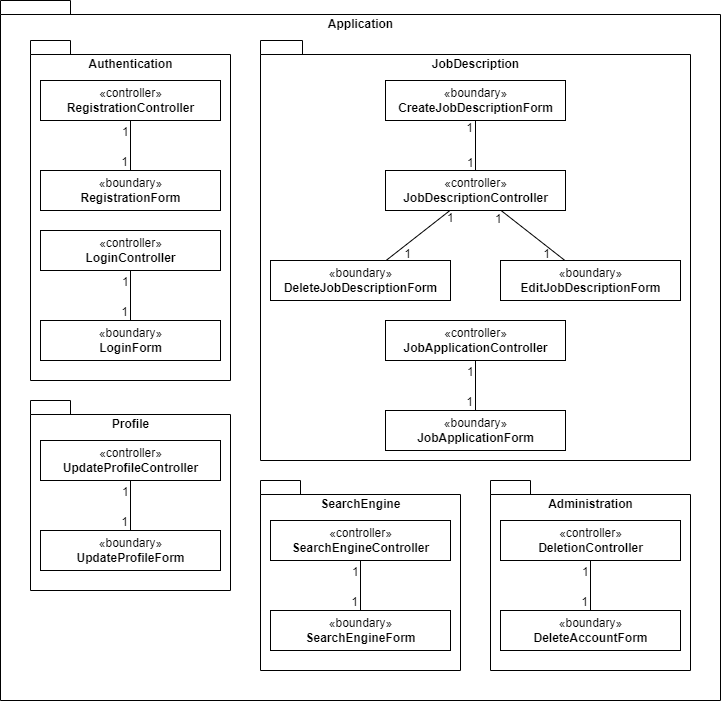

The diagram above was exported from draw.io. Its source (the exported page's mxGraphModel, read from the mxfile embedded in the PNG):
<mxGraphModel dx="865" dy="456" grid="1" gridSize="10" guides="1" tooltips="1" connect="1" arrows="1" fold="1" page="1" pageScale="1" pageWidth="850" pageHeight="1100" math="0" shadow="0">
  <root>
    <mxCell id="0" />
    <mxCell id="1" parent="0" />
    <mxCell id="scADbMteRfZv8bwAQHpa-2" value="Application" style="shape=folder;fontStyle=1;spacingTop=10;tabWidth=40;tabHeight=14;tabPosition=left;html=1;verticalAlign=top;align=center;" vertex="1" parent="1">
      <mxGeometry x="170" y="70" width="720" height="700" as="geometry" />
    </mxCell>
    <mxCell id="scADbMteRfZv8bwAQHpa-7" value="Authentication" style="shape=folder;fontStyle=1;spacingTop=10;tabWidth=40;tabHeight=14;tabPosition=left;html=1;verticalAlign=top;" vertex="1" parent="1">
      <mxGeometry x="200" y="110" width="200" height="340" as="geometry" />
    </mxCell>
    <mxCell id="scADbMteRfZv8bwAQHpa-5" value="«controller»&lt;br&gt;&lt;b&gt;RegistrationController&lt;/b&gt;" style="html=1;" vertex="1" parent="1">
      <mxGeometry x="210" y="150" width="180" height="40" as="geometry" />
    </mxCell>
    <mxCell id="scADbMteRfZv8bwAQHpa-9" value="«boundary»&lt;br&gt;&lt;b&gt;RegistrationForm&lt;/b&gt;" style="html=1;" vertex="1" parent="1">
      <mxGeometry x="210" y="240" width="180" height="40" as="geometry" />
    </mxCell>
    <mxCell id="scADbMteRfZv8bwAQHpa-14" value="" style="endArrow=none;html=1;rounded=0;" edge="1" parent="1" source="scADbMteRfZv8bwAQHpa-5" target="scADbMteRfZv8bwAQHpa-9">
      <mxGeometry relative="1" as="geometry">
        <mxPoint x="400" y="270" as="sourcePoint" />
        <mxPoint x="560" y="270" as="targetPoint" />
      </mxGeometry>
    </mxCell>
    <mxCell id="scADbMteRfZv8bwAQHpa-15" value="1" style="resizable=0;html=1;align=left;verticalAlign=bottom;" connectable="0" vertex="1" parent="scADbMteRfZv8bwAQHpa-14">
      <mxGeometry x="-1" relative="1" as="geometry">
        <mxPoint x="-10" y="20" as="offset" />
      </mxGeometry>
    </mxCell>
    <mxCell id="scADbMteRfZv8bwAQHpa-16" value="1" style="resizable=0;html=1;align=right;verticalAlign=bottom;" connectable="0" vertex="1" parent="scADbMteRfZv8bwAQHpa-14">
      <mxGeometry x="1" relative="1" as="geometry">
        <mxPoint x="-2" as="offset" />
      </mxGeometry>
    </mxCell>
    <mxCell id="scADbMteRfZv8bwAQHpa-17" value="«controller»&lt;br&gt;&lt;b&gt;LoginController&lt;/b&gt;" style="html=1;" vertex="1" parent="1">
      <mxGeometry x="210" y="300" width="180" height="40" as="geometry" />
    </mxCell>
    <mxCell id="scADbMteRfZv8bwAQHpa-18" value="«boundary»&lt;br&gt;&lt;b&gt;LoginForm&lt;/b&gt;" style="html=1;" vertex="1" parent="1">
      <mxGeometry x="210" y="390" width="180" height="40" as="geometry" />
    </mxCell>
    <mxCell id="scADbMteRfZv8bwAQHpa-19" value="" style="endArrow=none;html=1;rounded=0;" edge="1" source="scADbMteRfZv8bwAQHpa-17" target="scADbMteRfZv8bwAQHpa-18" parent="1">
      <mxGeometry relative="1" as="geometry">
        <mxPoint x="400" y="420" as="sourcePoint" />
        <mxPoint x="560" y="420" as="targetPoint" />
      </mxGeometry>
    </mxCell>
    <mxCell id="scADbMteRfZv8bwAQHpa-20" value="1" style="resizable=0;html=1;align=left;verticalAlign=bottom;" connectable="0" vertex="1" parent="scADbMteRfZv8bwAQHpa-19">
      <mxGeometry x="-1" relative="1" as="geometry">
        <mxPoint x="-10" y="20" as="offset" />
      </mxGeometry>
    </mxCell>
    <mxCell id="scADbMteRfZv8bwAQHpa-21" value="1" style="resizable=0;html=1;align=right;verticalAlign=bottom;" connectable="0" vertex="1" parent="scADbMteRfZv8bwAQHpa-19">
      <mxGeometry x="1" relative="1" as="geometry">
        <mxPoint x="-2" as="offset" />
      </mxGeometry>
    </mxCell>
    <mxCell id="scADbMteRfZv8bwAQHpa-22" value="Profile" style="shape=folder;fontStyle=1;spacingTop=10;tabWidth=40;tabHeight=14;tabPosition=left;html=1;verticalAlign=top;" vertex="1" parent="1">
      <mxGeometry x="200" y="470" width="200" height="190" as="geometry" />
    </mxCell>
    <mxCell id="scADbMteRfZv8bwAQHpa-23" value="«controller»&lt;br&gt;&lt;b&gt;UpdateProfileController&lt;/b&gt;" style="html=1;" vertex="1" parent="1">
      <mxGeometry x="210" y="510" width="180" height="40" as="geometry" />
    </mxCell>
    <mxCell id="scADbMteRfZv8bwAQHpa-24" value="«boundary»&lt;br&gt;&lt;b&gt;UpdateProfileForm&lt;/b&gt;" style="html=1;" vertex="1" parent="1">
      <mxGeometry x="210" y="600" width="180" height="40" as="geometry" />
    </mxCell>
    <mxCell id="scADbMteRfZv8bwAQHpa-25" value="" style="endArrow=none;html=1;rounded=0;" edge="1" source="scADbMteRfZv8bwAQHpa-23" target="scADbMteRfZv8bwAQHpa-24" parent="1">
      <mxGeometry relative="1" as="geometry">
        <mxPoint x="400" y="630" as="sourcePoint" />
        <mxPoint x="560" y="630" as="targetPoint" />
      </mxGeometry>
    </mxCell>
    <mxCell id="scADbMteRfZv8bwAQHpa-26" value="1" style="resizable=0;html=1;align=left;verticalAlign=bottom;" connectable="0" vertex="1" parent="scADbMteRfZv8bwAQHpa-25">
      <mxGeometry x="-1" relative="1" as="geometry">
        <mxPoint x="-10" y="20" as="offset" />
      </mxGeometry>
    </mxCell>
    <mxCell id="scADbMteRfZv8bwAQHpa-27" value="1" style="resizable=0;html=1;align=right;verticalAlign=bottom;" connectable="0" vertex="1" parent="scADbMteRfZv8bwAQHpa-25">
      <mxGeometry x="1" relative="1" as="geometry">
        <mxPoint x="-2" as="offset" />
      </mxGeometry>
    </mxCell>
    <mxCell id="scADbMteRfZv8bwAQHpa-29" value="JobDescription" style="shape=folder;fontStyle=1;spacingTop=10;tabWidth=40;tabHeight=14;tabPosition=left;html=1;verticalAlign=top;" vertex="1" parent="1">
      <mxGeometry x="430" y="110" width="430" height="420" as="geometry" />
    </mxCell>
    <mxCell id="scADbMteRfZv8bwAQHpa-30" value="«controller»&lt;br&gt;&lt;b&gt;JobDescriptionController&lt;/b&gt;" style="html=1;" vertex="1" parent="1">
      <mxGeometry x="555" y="240" width="180" height="40" as="geometry" />
    </mxCell>
    <mxCell id="scADbMteRfZv8bwAQHpa-31" value="«boundary»&lt;br&gt;&lt;b&gt;CreateJobDescriptionForm&lt;/b&gt;" style="html=1;" vertex="1" parent="1">
      <mxGeometry x="555" y="150" width="180" height="40" as="geometry" />
    </mxCell>
    <mxCell id="scADbMteRfZv8bwAQHpa-32" value="" style="endArrow=none;html=1;rounded=0;" edge="1" source="scADbMteRfZv8bwAQHpa-30" target="scADbMteRfZv8bwAQHpa-31" parent="1">
      <mxGeometry relative="1" as="geometry">
        <mxPoint x="630" y="270" as="sourcePoint" />
        <mxPoint x="790" y="270" as="targetPoint" />
      </mxGeometry>
    </mxCell>
    <mxCell id="scADbMteRfZv8bwAQHpa-33" value="1" style="resizable=0;html=1;align=left;verticalAlign=bottom;" connectable="0" vertex="1" parent="scADbMteRfZv8bwAQHpa-32">
      <mxGeometry x="-1" relative="1" as="geometry">
        <mxPoint x="-10" y="1" as="offset" />
      </mxGeometry>
    </mxCell>
    <mxCell id="scADbMteRfZv8bwAQHpa-34" value="1" style="resizable=0;html=1;align=right;verticalAlign=bottom;" connectable="0" vertex="1" parent="scADbMteRfZv8bwAQHpa-32">
      <mxGeometry x="1" relative="1" as="geometry">
        <mxPoint x="-2" y="16" as="offset" />
      </mxGeometry>
    </mxCell>
    <mxCell id="scADbMteRfZv8bwAQHpa-35" value="«boundary»&lt;br&gt;&lt;b&gt;EditJobDescriptionForm&lt;/b&gt;" style="html=1;" vertex="1" parent="1">
      <mxGeometry x="670" y="330" width="180" height="40" as="geometry" />
    </mxCell>
    <mxCell id="scADbMteRfZv8bwAQHpa-36" value="" style="endArrow=none;html=1;rounded=0;" edge="1" parent="1" source="scADbMteRfZv8bwAQHpa-30" target="scADbMteRfZv8bwAQHpa-35">
      <mxGeometry relative="1" as="geometry">
        <mxPoint x="655" y="250" as="sourcePoint" />
        <mxPoint x="655" y="200" as="targetPoint" />
      </mxGeometry>
    </mxCell>
    <mxCell id="scADbMteRfZv8bwAQHpa-37" value="1" style="resizable=0;html=1;align=left;verticalAlign=bottom;" connectable="0" vertex="1" parent="scADbMteRfZv8bwAQHpa-36">
      <mxGeometry x="-1" relative="1" as="geometry">
        <mxPoint x="-8" y="17" as="offset" />
      </mxGeometry>
    </mxCell>
    <mxCell id="scADbMteRfZv8bwAQHpa-38" value="1" style="resizable=0;html=1;align=right;verticalAlign=bottom;" connectable="0" vertex="1" parent="scADbMteRfZv8bwAQHpa-36">
      <mxGeometry x="1" relative="1" as="geometry">
        <mxPoint x="-14" y="2" as="offset" />
      </mxGeometry>
    </mxCell>
    <mxCell id="scADbMteRfZv8bwAQHpa-39" value="«boundary»&lt;br&gt;&lt;b&gt;DeleteJobDescriptionForm&lt;/b&gt;" style="html=1;" vertex="1" parent="1">
      <mxGeometry x="440" y="330" width="180" height="40" as="geometry" />
    </mxCell>
    <mxCell id="scADbMteRfZv8bwAQHpa-40" value="" style="endArrow=none;html=1;rounded=0;" edge="1" parent="1" source="scADbMteRfZv8bwAQHpa-30" target="scADbMteRfZv8bwAQHpa-39">
      <mxGeometry relative="1" as="geometry">
        <mxPoint x="678" y="290" as="sourcePoint" />
        <mxPoint x="747.0000000000002" y="350" as="targetPoint" />
      </mxGeometry>
    </mxCell>
    <mxCell id="scADbMteRfZv8bwAQHpa-41" value="1" style="resizable=0;html=1;align=left;verticalAlign=bottom;" connectable="0" vertex="1" parent="scADbMteRfZv8bwAQHpa-40">
      <mxGeometry x="-1" relative="1" as="geometry">
        <mxPoint x="-4" y="16" as="offset" />
      </mxGeometry>
    </mxCell>
    <mxCell id="scADbMteRfZv8bwAQHpa-42" value="1" style="resizable=0;html=1;align=right;verticalAlign=bottom;" connectable="0" vertex="1" parent="scADbMteRfZv8bwAQHpa-40">
      <mxGeometry x="1" relative="1" as="geometry">
        <mxPoint x="25" y="2" as="offset" />
      </mxGeometry>
    </mxCell>
    <mxCell id="scADbMteRfZv8bwAQHpa-43" value="«controller»&lt;br&gt;&lt;b&gt;JobApplicationController&lt;/b&gt;" style="html=1;" vertex="1" parent="1">
      <mxGeometry x="555" y="390" width="180" height="40" as="geometry" />
    </mxCell>
    <mxCell id="scADbMteRfZv8bwAQHpa-44" value="«boundary»&lt;br&gt;&lt;b&gt;JobApplicationForm&lt;/b&gt;" style="html=1;" vertex="1" parent="1">
      <mxGeometry x="555" y="480" width="180" height="40" as="geometry" />
    </mxCell>
    <mxCell id="scADbMteRfZv8bwAQHpa-45" value="" style="endArrow=none;html=1;rounded=0;" edge="1" source="scADbMteRfZv8bwAQHpa-43" target="scADbMteRfZv8bwAQHpa-44" parent="1">
      <mxGeometry relative="1" as="geometry">
        <mxPoint x="745" y="510" as="sourcePoint" />
        <mxPoint x="905" y="510" as="targetPoint" />
      </mxGeometry>
    </mxCell>
    <mxCell id="scADbMteRfZv8bwAQHpa-46" value="1" style="resizable=0;html=1;align=left;verticalAlign=bottom;" connectable="0" vertex="1" parent="scADbMteRfZv8bwAQHpa-45">
      <mxGeometry x="-1" relative="1" as="geometry">
        <mxPoint x="-10" y="20" as="offset" />
      </mxGeometry>
    </mxCell>
    <mxCell id="scADbMteRfZv8bwAQHpa-47" value="1" style="resizable=0;html=1;align=right;verticalAlign=bottom;" connectable="0" vertex="1" parent="scADbMteRfZv8bwAQHpa-45">
      <mxGeometry x="1" relative="1" as="geometry">
        <mxPoint x="-2" as="offset" />
      </mxGeometry>
    </mxCell>
    <mxCell id="scADbMteRfZv8bwAQHpa-49" value="SearchEngine" style="shape=folder;fontStyle=1;spacingTop=10;tabWidth=40;tabHeight=14;tabPosition=left;html=1;verticalAlign=top;" vertex="1" parent="1">
      <mxGeometry x="430" y="550" width="200" height="190" as="geometry" />
    </mxCell>
    <mxCell id="scADbMteRfZv8bwAQHpa-50" value="Administration" style="shape=folder;fontStyle=1;spacingTop=10;tabWidth=40;tabHeight=14;tabPosition=left;html=1;verticalAlign=top;" vertex="1" parent="1">
      <mxGeometry x="660" y="550" width="200" height="190" as="geometry" />
    </mxCell>
    <mxCell id="scADbMteRfZv8bwAQHpa-51" value="«controller»&lt;br&gt;&lt;b&gt;SearchEngineController&lt;/b&gt;" style="html=1;" vertex="1" parent="1">
      <mxGeometry x="440" y="590" width="180" height="40" as="geometry" />
    </mxCell>
    <mxCell id="scADbMteRfZv8bwAQHpa-52" value="«boundary»&lt;br&gt;&lt;b&gt;SearchEngineForm&lt;/b&gt;" style="html=1;" vertex="1" parent="1">
      <mxGeometry x="440" y="680" width="180" height="40" as="geometry" />
    </mxCell>
    <mxCell id="scADbMteRfZv8bwAQHpa-53" value="" style="endArrow=none;html=1;rounded=0;" edge="1" source="scADbMteRfZv8bwAQHpa-51" target="scADbMteRfZv8bwAQHpa-52" parent="1">
      <mxGeometry relative="1" as="geometry">
        <mxPoint x="630" y="710" as="sourcePoint" />
        <mxPoint x="790" y="710" as="targetPoint" />
      </mxGeometry>
    </mxCell>
    <mxCell id="scADbMteRfZv8bwAQHpa-54" value="1" style="resizable=0;html=1;align=left;verticalAlign=bottom;" connectable="0" vertex="1" parent="scADbMteRfZv8bwAQHpa-53">
      <mxGeometry x="-1" relative="1" as="geometry">
        <mxPoint x="-10" y="20" as="offset" />
      </mxGeometry>
    </mxCell>
    <mxCell id="scADbMteRfZv8bwAQHpa-55" value="1" style="resizable=0;html=1;align=right;verticalAlign=bottom;" connectable="0" vertex="1" parent="scADbMteRfZv8bwAQHpa-53">
      <mxGeometry x="1" relative="1" as="geometry">
        <mxPoint x="-2" as="offset" />
      </mxGeometry>
    </mxCell>
    <mxCell id="scADbMteRfZv8bwAQHpa-56" value="«controller»&lt;br&gt;&lt;b&gt;DeletionController&lt;/b&gt;" style="html=1;" vertex="1" parent="1">
      <mxGeometry x="670" y="590" width="180" height="40" as="geometry" />
    </mxCell>
    <mxCell id="scADbMteRfZv8bwAQHpa-57" value="«boundary»&lt;br&gt;&lt;b&gt;DeleteAccountForm&lt;/b&gt;" style="html=1;" vertex="1" parent="1">
      <mxGeometry x="670" y="680" width="180" height="40" as="geometry" />
    </mxCell>
    <mxCell id="scADbMteRfZv8bwAQHpa-58" value="" style="endArrow=none;html=1;rounded=0;" edge="1" source="scADbMteRfZv8bwAQHpa-56" target="scADbMteRfZv8bwAQHpa-57" parent="1">
      <mxGeometry relative="1" as="geometry">
        <mxPoint x="860" y="710" as="sourcePoint" />
        <mxPoint x="1020" y="710" as="targetPoint" />
      </mxGeometry>
    </mxCell>
    <mxCell id="scADbMteRfZv8bwAQHpa-59" value="1" style="resizable=0;html=1;align=left;verticalAlign=bottom;" connectable="0" vertex="1" parent="scADbMteRfZv8bwAQHpa-58">
      <mxGeometry x="-1" relative="1" as="geometry">
        <mxPoint x="-10" y="20" as="offset" />
      </mxGeometry>
    </mxCell>
    <mxCell id="scADbMteRfZv8bwAQHpa-60" value="1" style="resizable=0;html=1;align=right;verticalAlign=bottom;" connectable="0" vertex="1" parent="scADbMteRfZv8bwAQHpa-58">
      <mxGeometry x="1" relative="1" as="geometry">
        <mxPoint x="-2" as="offset" />
      </mxGeometry>
    </mxCell>
  </root>
</mxGraphModel>